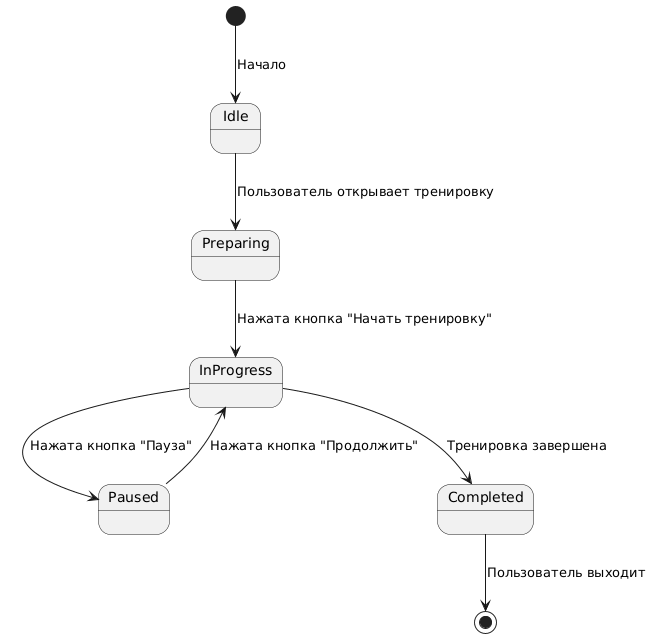

The diagram above was rendered by PlantUML. Its source (embedded in the PNG):
@startuml
[*] --> Idle : Начало

state Idle {
}

Idle --> Preparing : Пользователь открывает тренировку
Preparing --> InProgress : Нажата кнопка "Начать тренировку"
InProgress --> Paused : Нажата кнопка "Пауза"
Paused --> InProgress : Нажата кнопка "Продолжить"
InProgress --> Completed : Тренировка завершена
Completed --> [*] : Пользователь выходит
@enduml